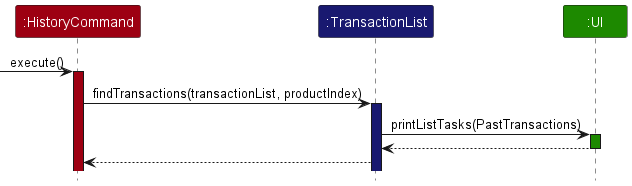

The diagram above was rendered by PlantUML. Its source (embedded in the PNG):
@startuml
!include style.puml
skinparam ArrowFontStyle plain

Participant ":HistoryCommand" as command COMMANDS_COLOR
Participant ":TransactionList" as transactionlist TRANSACTIONLIST_COLOR
Participant ":UI" as ui UI_COLOR


-> command : execute()
activate command COMMANDS_COLOR

command -> transactionlist : findTransactions(transactionList, productIndex)
activate transactionlist TRANSACTIONLIST_COLOR

transactionlist -> ui : printListTasks(PastTransactions)
activate ui UI_COLOR

transactionlist <-- ui

deactivate ui UI_COLOR


command <-- transactionlist





@enduml